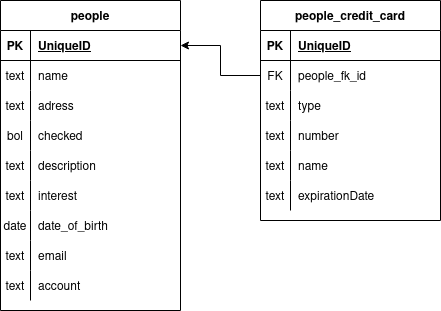

The diagram above was exported from draw.io. Its source (the exported page's mxGraphModel, read from the mxfile embedded in the PNG):
<mxGraphModel dx="1455" dy="793" grid="1" gridSize="10" guides="1" tooltips="1" connect="1" arrows="1" fold="1" page="1" pageScale="1" pageWidth="827" pageHeight="1169" math="0" shadow="0">
  <root>
    <mxCell id="0" />
    <mxCell id="1" parent="0" />
    <mxCell id="JEjJDV_EJR8T7JUaqn-S-1" value="people" style="shape=table;startSize=30;container=1;collapsible=1;childLayout=tableLayout;fixedRows=1;rowLines=0;fontStyle=1;align=center;resizeLast=1;" vertex="1" parent="1">
      <mxGeometry x="320" y="330" width="180" height="310" as="geometry" />
    </mxCell>
    <mxCell id="JEjJDV_EJR8T7JUaqn-S-2" value="" style="shape=partialRectangle;collapsible=0;dropTarget=0;pointerEvents=0;fillColor=none;top=0;left=0;bottom=1;right=0;points=[[0,0.5],[1,0.5]];portConstraint=eastwest;" vertex="1" parent="JEjJDV_EJR8T7JUaqn-S-1">
      <mxGeometry y="30" width="180" height="30" as="geometry" />
    </mxCell>
    <mxCell id="JEjJDV_EJR8T7JUaqn-S-3" value="PK" style="shape=partialRectangle;connectable=0;fillColor=none;top=0;left=0;bottom=0;right=0;fontStyle=1;overflow=hidden;" vertex="1" parent="JEjJDV_EJR8T7JUaqn-S-2">
      <mxGeometry width="30" height="30" as="geometry">
        <mxRectangle width="30" height="30" as="alternateBounds" />
      </mxGeometry>
    </mxCell>
    <mxCell id="JEjJDV_EJR8T7JUaqn-S-4" value="UniqueID" style="shape=partialRectangle;connectable=0;fillColor=none;top=0;left=0;bottom=0;right=0;align=left;spacingLeft=6;fontStyle=5;overflow=hidden;" vertex="1" parent="JEjJDV_EJR8T7JUaqn-S-2">
      <mxGeometry x="30" width="150" height="30" as="geometry">
        <mxRectangle width="150" height="30" as="alternateBounds" />
      </mxGeometry>
    </mxCell>
    <mxCell id="JEjJDV_EJR8T7JUaqn-S-5" value="" style="shape=partialRectangle;collapsible=0;dropTarget=0;pointerEvents=0;fillColor=none;top=0;left=0;bottom=0;right=0;points=[[0,0.5],[1,0.5]];portConstraint=eastwest;" vertex="1" parent="JEjJDV_EJR8T7JUaqn-S-1">
      <mxGeometry y="60" width="180" height="30" as="geometry" />
    </mxCell>
    <mxCell id="JEjJDV_EJR8T7JUaqn-S-6" value="text" style="shape=partialRectangle;connectable=0;fillColor=none;top=0;left=0;bottom=0;right=0;editable=1;overflow=hidden;" vertex="1" parent="JEjJDV_EJR8T7JUaqn-S-5">
      <mxGeometry width="30" height="30" as="geometry">
        <mxRectangle width="30" height="30" as="alternateBounds" />
      </mxGeometry>
    </mxCell>
    <mxCell id="JEjJDV_EJR8T7JUaqn-S-7" value="name" style="shape=partialRectangle;connectable=0;fillColor=none;top=0;left=0;bottom=0;right=0;align=left;spacingLeft=6;overflow=hidden;" vertex="1" parent="JEjJDV_EJR8T7JUaqn-S-5">
      <mxGeometry x="30" width="150" height="30" as="geometry">
        <mxRectangle width="150" height="30" as="alternateBounds" />
      </mxGeometry>
    </mxCell>
    <mxCell id="JEjJDV_EJR8T7JUaqn-S-8" value="" style="shape=partialRectangle;collapsible=0;dropTarget=0;pointerEvents=0;fillColor=none;top=0;left=0;bottom=0;right=0;points=[[0,0.5],[1,0.5]];portConstraint=eastwest;" vertex="1" parent="JEjJDV_EJR8T7JUaqn-S-1">
      <mxGeometry y="90" width="180" height="30" as="geometry" />
    </mxCell>
    <mxCell id="JEjJDV_EJR8T7JUaqn-S-9" value="text" style="shape=partialRectangle;connectable=0;fillColor=none;top=0;left=0;bottom=0;right=0;editable=1;overflow=hidden;" vertex="1" parent="JEjJDV_EJR8T7JUaqn-S-8">
      <mxGeometry width="30" height="30" as="geometry">
        <mxRectangle width="30" height="30" as="alternateBounds" />
      </mxGeometry>
    </mxCell>
    <mxCell id="JEjJDV_EJR8T7JUaqn-S-10" value="adress" style="shape=partialRectangle;connectable=0;fillColor=none;top=0;left=0;bottom=0;right=0;align=left;spacingLeft=6;overflow=hidden;" vertex="1" parent="JEjJDV_EJR8T7JUaqn-S-8">
      <mxGeometry x="30" width="150" height="30" as="geometry">
        <mxRectangle width="150" height="30" as="alternateBounds" />
      </mxGeometry>
    </mxCell>
    <mxCell id="JEjJDV_EJR8T7JUaqn-S-11" value="" style="shape=partialRectangle;collapsible=0;dropTarget=0;pointerEvents=0;fillColor=none;top=0;left=0;bottom=0;right=0;points=[[0,0.5],[1,0.5]];portConstraint=eastwest;" vertex="1" parent="JEjJDV_EJR8T7JUaqn-S-1">
      <mxGeometry y="120" width="180" height="30" as="geometry" />
    </mxCell>
    <mxCell id="JEjJDV_EJR8T7JUaqn-S-12" value="bol" style="shape=partialRectangle;connectable=0;fillColor=none;top=0;left=0;bottom=0;right=0;editable=1;overflow=hidden;" vertex="1" parent="JEjJDV_EJR8T7JUaqn-S-11">
      <mxGeometry width="30" height="30" as="geometry">
        <mxRectangle width="30" height="30" as="alternateBounds" />
      </mxGeometry>
    </mxCell>
    <mxCell id="JEjJDV_EJR8T7JUaqn-S-13" value="checked" style="shape=partialRectangle;connectable=0;fillColor=none;top=0;left=0;bottom=0;right=0;align=left;spacingLeft=6;overflow=hidden;" vertex="1" parent="JEjJDV_EJR8T7JUaqn-S-11">
      <mxGeometry x="30" width="150" height="30" as="geometry">
        <mxRectangle width="150" height="30" as="alternateBounds" />
      </mxGeometry>
    </mxCell>
    <mxCell id="JEjJDV_EJR8T7JUaqn-S-27" style="edgeStyle=orthogonalEdgeStyle;rounded=0;orthogonalLoop=1;jettySize=auto;html=1;exitX=1;exitY=0.5;exitDx=0;exitDy=0;" edge="1" parent="JEjJDV_EJR8T7JUaqn-S-1" source="JEjJDV_EJR8T7JUaqn-S-2" target="JEjJDV_EJR8T7JUaqn-S-2">
      <mxGeometry relative="1" as="geometry" />
    </mxCell>
    <mxCell id="JEjJDV_EJR8T7JUaqn-S-28" value="" style="shape=partialRectangle;collapsible=0;dropTarget=0;pointerEvents=0;fillColor=none;top=0;left=0;bottom=0;right=0;points=[[0,0.5],[1,0.5]];portConstraint=eastwest;" vertex="1" parent="JEjJDV_EJR8T7JUaqn-S-1">
      <mxGeometry y="150" width="180" height="30" as="geometry" />
    </mxCell>
    <mxCell id="JEjJDV_EJR8T7JUaqn-S-29" value="text" style="shape=partialRectangle;connectable=0;fillColor=none;top=0;left=0;bottom=0;right=0;editable=1;overflow=hidden;" vertex="1" parent="JEjJDV_EJR8T7JUaqn-S-28">
      <mxGeometry width="30" height="30" as="geometry">
        <mxRectangle width="30" height="30" as="alternateBounds" />
      </mxGeometry>
    </mxCell>
    <mxCell id="JEjJDV_EJR8T7JUaqn-S-30" value="description" style="shape=partialRectangle;connectable=0;fillColor=none;top=0;left=0;bottom=0;right=0;align=left;spacingLeft=6;overflow=hidden;" vertex="1" parent="JEjJDV_EJR8T7JUaqn-S-28">
      <mxGeometry x="30" width="150" height="30" as="geometry">
        <mxRectangle width="150" height="30" as="alternateBounds" />
      </mxGeometry>
    </mxCell>
    <mxCell id="JEjJDV_EJR8T7JUaqn-S-31" value="" style="shape=partialRectangle;collapsible=0;dropTarget=0;pointerEvents=0;fillColor=none;top=0;left=0;bottom=0;right=0;points=[[0,0.5],[1,0.5]];portConstraint=eastwest;" vertex="1" parent="JEjJDV_EJR8T7JUaqn-S-1">
      <mxGeometry y="180" width="180" height="30" as="geometry" />
    </mxCell>
    <mxCell id="JEjJDV_EJR8T7JUaqn-S-32" value="text" style="shape=partialRectangle;connectable=0;fillColor=none;top=0;left=0;bottom=0;right=0;editable=1;overflow=hidden;" vertex="1" parent="JEjJDV_EJR8T7JUaqn-S-31">
      <mxGeometry width="30" height="30" as="geometry">
        <mxRectangle width="30" height="30" as="alternateBounds" />
      </mxGeometry>
    </mxCell>
    <mxCell id="JEjJDV_EJR8T7JUaqn-S-33" value="interest" style="shape=partialRectangle;connectable=0;fillColor=none;top=0;left=0;bottom=0;right=0;align=left;spacingLeft=6;overflow=hidden;" vertex="1" parent="JEjJDV_EJR8T7JUaqn-S-31">
      <mxGeometry x="30" width="150" height="30" as="geometry">
        <mxRectangle width="150" height="30" as="alternateBounds" />
      </mxGeometry>
    </mxCell>
    <mxCell id="JEjJDV_EJR8T7JUaqn-S-34" value="" style="shape=partialRectangle;collapsible=0;dropTarget=0;pointerEvents=0;fillColor=none;top=0;left=0;bottom=0;right=0;points=[[0,0.5],[1,0.5]];portConstraint=eastwest;" vertex="1" parent="JEjJDV_EJR8T7JUaqn-S-1">
      <mxGeometry y="210" width="180" height="30" as="geometry" />
    </mxCell>
    <mxCell id="JEjJDV_EJR8T7JUaqn-S-35" value="date" style="shape=partialRectangle;connectable=0;fillColor=none;top=0;left=0;bottom=0;right=0;editable=1;overflow=hidden;" vertex="1" parent="JEjJDV_EJR8T7JUaqn-S-34">
      <mxGeometry width="30" height="30" as="geometry">
        <mxRectangle width="30" height="30" as="alternateBounds" />
      </mxGeometry>
    </mxCell>
    <mxCell id="JEjJDV_EJR8T7JUaqn-S-36" value="date_of_birth" style="shape=partialRectangle;connectable=0;fillColor=none;top=0;left=0;bottom=0;right=0;align=left;spacingLeft=6;overflow=hidden;" vertex="1" parent="JEjJDV_EJR8T7JUaqn-S-34">
      <mxGeometry x="30" width="150" height="30" as="geometry">
        <mxRectangle width="150" height="30" as="alternateBounds" />
      </mxGeometry>
    </mxCell>
    <mxCell id="JEjJDV_EJR8T7JUaqn-S-37" value="" style="shape=partialRectangle;collapsible=0;dropTarget=0;pointerEvents=0;fillColor=none;top=0;left=0;bottom=0;right=0;points=[[0,0.5],[1,0.5]];portConstraint=eastwest;" vertex="1" parent="JEjJDV_EJR8T7JUaqn-S-1">
      <mxGeometry y="240" width="180" height="30" as="geometry" />
    </mxCell>
    <mxCell id="JEjJDV_EJR8T7JUaqn-S-38" value="text" style="shape=partialRectangle;connectable=0;fillColor=none;top=0;left=0;bottom=0;right=0;editable=1;overflow=hidden;" vertex="1" parent="JEjJDV_EJR8T7JUaqn-S-37">
      <mxGeometry width="30" height="30" as="geometry">
        <mxRectangle width="30" height="30" as="alternateBounds" />
      </mxGeometry>
    </mxCell>
    <mxCell id="JEjJDV_EJR8T7JUaqn-S-39" value="email" style="shape=partialRectangle;connectable=0;fillColor=none;top=0;left=0;bottom=0;right=0;align=left;spacingLeft=6;overflow=hidden;" vertex="1" parent="JEjJDV_EJR8T7JUaqn-S-37">
      <mxGeometry x="30" width="150" height="30" as="geometry">
        <mxRectangle width="150" height="30" as="alternateBounds" />
      </mxGeometry>
    </mxCell>
    <mxCell id="JEjJDV_EJR8T7JUaqn-S-40" value="" style="shape=partialRectangle;collapsible=0;dropTarget=0;pointerEvents=0;fillColor=none;top=0;left=0;bottom=0;right=0;points=[[0,0.5],[1,0.5]];portConstraint=eastwest;" vertex="1" parent="JEjJDV_EJR8T7JUaqn-S-1">
      <mxGeometry y="270" width="180" height="30" as="geometry" />
    </mxCell>
    <mxCell id="JEjJDV_EJR8T7JUaqn-S-41" value="text" style="shape=partialRectangle;connectable=0;fillColor=none;top=0;left=0;bottom=0;right=0;editable=1;overflow=hidden;" vertex="1" parent="JEjJDV_EJR8T7JUaqn-S-40">
      <mxGeometry width="30" height="30" as="geometry">
        <mxRectangle width="30" height="30" as="alternateBounds" />
      </mxGeometry>
    </mxCell>
    <mxCell id="JEjJDV_EJR8T7JUaqn-S-42" value="account" style="shape=partialRectangle;connectable=0;fillColor=none;top=0;left=0;bottom=0;right=0;align=left;spacingLeft=6;overflow=hidden;" vertex="1" parent="JEjJDV_EJR8T7JUaqn-S-40">
      <mxGeometry x="30" width="150" height="30" as="geometry">
        <mxRectangle width="150" height="30" as="alternateBounds" />
      </mxGeometry>
    </mxCell>
    <mxCell id="JEjJDV_EJR8T7JUaqn-S-14" value="people_credit_card" style="shape=table;startSize=30;container=1;collapsible=1;childLayout=tableLayout;fixedRows=1;rowLines=0;fontStyle=1;align=center;resizeLast=1;" vertex="1" parent="1">
      <mxGeometry x="580" y="330" width="180" height="220" as="geometry" />
    </mxCell>
    <mxCell id="JEjJDV_EJR8T7JUaqn-S-15" value="" style="shape=partialRectangle;collapsible=0;dropTarget=0;pointerEvents=0;fillColor=none;top=0;left=0;bottom=1;right=0;points=[[0,0.5],[1,0.5]];portConstraint=eastwest;" vertex="1" parent="JEjJDV_EJR8T7JUaqn-S-14">
      <mxGeometry y="30" width="180" height="30" as="geometry" />
    </mxCell>
    <mxCell id="JEjJDV_EJR8T7JUaqn-S-16" value="PK" style="shape=partialRectangle;connectable=0;fillColor=none;top=0;left=0;bottom=0;right=0;fontStyle=1;overflow=hidden;" vertex="1" parent="JEjJDV_EJR8T7JUaqn-S-15">
      <mxGeometry width="30" height="30" as="geometry">
        <mxRectangle width="30" height="30" as="alternateBounds" />
      </mxGeometry>
    </mxCell>
    <mxCell id="JEjJDV_EJR8T7JUaqn-S-17" value="UniqueID" style="shape=partialRectangle;connectable=0;fillColor=none;top=0;left=0;bottom=0;right=0;align=left;spacingLeft=6;fontStyle=5;overflow=hidden;" vertex="1" parent="JEjJDV_EJR8T7JUaqn-S-15">
      <mxGeometry x="30" width="150" height="30" as="geometry">
        <mxRectangle width="150" height="30" as="alternateBounds" />
      </mxGeometry>
    </mxCell>
    <mxCell id="JEjJDV_EJR8T7JUaqn-S-18" value="" style="shape=partialRectangle;collapsible=0;dropTarget=0;pointerEvents=0;fillColor=none;top=0;left=0;bottom=0;right=0;points=[[0,0.5],[1,0.5]];portConstraint=eastwest;" vertex="1" parent="JEjJDV_EJR8T7JUaqn-S-14">
      <mxGeometry y="60" width="180" height="30" as="geometry" />
    </mxCell>
    <mxCell id="JEjJDV_EJR8T7JUaqn-S-19" value="FK" style="shape=partialRectangle;connectable=0;fillColor=none;top=0;left=0;bottom=0;right=0;editable=1;overflow=hidden;" vertex="1" parent="JEjJDV_EJR8T7JUaqn-S-18">
      <mxGeometry width="30" height="30" as="geometry">
        <mxRectangle width="30" height="30" as="alternateBounds" />
      </mxGeometry>
    </mxCell>
    <mxCell id="JEjJDV_EJR8T7JUaqn-S-20" value="people_fk_id" style="shape=partialRectangle;connectable=0;fillColor=none;top=0;left=0;bottom=0;right=0;align=left;spacingLeft=6;overflow=hidden;" vertex="1" parent="JEjJDV_EJR8T7JUaqn-S-18">
      <mxGeometry x="30" width="150" height="30" as="geometry">
        <mxRectangle width="150" height="30" as="alternateBounds" />
      </mxGeometry>
    </mxCell>
    <mxCell id="JEjJDV_EJR8T7JUaqn-S-21" value="" style="shape=partialRectangle;collapsible=0;dropTarget=0;pointerEvents=0;fillColor=none;top=0;left=0;bottom=0;right=0;points=[[0,0.5],[1,0.5]];portConstraint=eastwest;" vertex="1" parent="JEjJDV_EJR8T7JUaqn-S-14">
      <mxGeometry y="90" width="180" height="30" as="geometry" />
    </mxCell>
    <mxCell id="JEjJDV_EJR8T7JUaqn-S-22" value="text" style="shape=partialRectangle;connectable=0;fillColor=none;top=0;left=0;bottom=0;right=0;editable=1;overflow=hidden;" vertex="1" parent="JEjJDV_EJR8T7JUaqn-S-21">
      <mxGeometry width="30" height="30" as="geometry">
        <mxRectangle width="30" height="30" as="alternateBounds" />
      </mxGeometry>
    </mxCell>
    <mxCell id="JEjJDV_EJR8T7JUaqn-S-23" value="type" style="shape=partialRectangle;connectable=0;fillColor=none;top=0;left=0;bottom=0;right=0;align=left;spacingLeft=6;overflow=hidden;" vertex="1" parent="JEjJDV_EJR8T7JUaqn-S-21">
      <mxGeometry x="30" width="150" height="30" as="geometry">
        <mxRectangle width="150" height="30" as="alternateBounds" />
      </mxGeometry>
    </mxCell>
    <mxCell id="JEjJDV_EJR8T7JUaqn-S-24" value="" style="shape=partialRectangle;collapsible=0;dropTarget=0;pointerEvents=0;fillColor=none;top=0;left=0;bottom=0;right=0;points=[[0,0.5],[1,0.5]];portConstraint=eastwest;" vertex="1" parent="JEjJDV_EJR8T7JUaqn-S-14">
      <mxGeometry y="120" width="180" height="30" as="geometry" />
    </mxCell>
    <mxCell id="JEjJDV_EJR8T7JUaqn-S-25" value="text" style="shape=partialRectangle;connectable=0;fillColor=none;top=0;left=0;bottom=0;right=0;editable=1;overflow=hidden;" vertex="1" parent="JEjJDV_EJR8T7JUaqn-S-24">
      <mxGeometry width="30" height="30" as="geometry">
        <mxRectangle width="30" height="30" as="alternateBounds" />
      </mxGeometry>
    </mxCell>
    <mxCell id="JEjJDV_EJR8T7JUaqn-S-26" value="number" style="shape=partialRectangle;connectable=0;fillColor=none;top=0;left=0;bottom=0;right=0;align=left;spacingLeft=6;overflow=hidden;" vertex="1" parent="JEjJDV_EJR8T7JUaqn-S-24">
      <mxGeometry x="30" width="150" height="30" as="geometry">
        <mxRectangle width="150" height="30" as="alternateBounds" />
      </mxGeometry>
    </mxCell>
    <mxCell id="JEjJDV_EJR8T7JUaqn-S-46" value="" style="shape=partialRectangle;collapsible=0;dropTarget=0;pointerEvents=0;fillColor=none;top=0;left=0;bottom=0;right=0;points=[[0,0.5],[1,0.5]];portConstraint=eastwest;" vertex="1" parent="JEjJDV_EJR8T7JUaqn-S-14">
      <mxGeometry y="150" width="180" height="30" as="geometry" />
    </mxCell>
    <mxCell id="JEjJDV_EJR8T7JUaqn-S-47" value="text" style="shape=partialRectangle;connectable=0;fillColor=none;top=0;left=0;bottom=0;right=0;editable=1;overflow=hidden;" vertex="1" parent="JEjJDV_EJR8T7JUaqn-S-46">
      <mxGeometry width="30" height="30" as="geometry">
        <mxRectangle width="30" height="30" as="alternateBounds" />
      </mxGeometry>
    </mxCell>
    <mxCell id="JEjJDV_EJR8T7JUaqn-S-48" value="name" style="shape=partialRectangle;connectable=0;fillColor=none;top=0;left=0;bottom=0;right=0;align=left;spacingLeft=6;overflow=hidden;" vertex="1" parent="JEjJDV_EJR8T7JUaqn-S-46">
      <mxGeometry x="30" width="150" height="30" as="geometry">
        <mxRectangle width="150" height="30" as="alternateBounds" />
      </mxGeometry>
    </mxCell>
    <mxCell id="JEjJDV_EJR8T7JUaqn-S-49" value="" style="shape=partialRectangle;collapsible=0;dropTarget=0;pointerEvents=0;fillColor=none;top=0;left=0;bottom=0;right=0;points=[[0,0.5],[1,0.5]];portConstraint=eastwest;" vertex="1" parent="JEjJDV_EJR8T7JUaqn-S-14">
      <mxGeometry y="180" width="180" height="30" as="geometry" />
    </mxCell>
    <mxCell id="JEjJDV_EJR8T7JUaqn-S-50" value="text" style="shape=partialRectangle;connectable=0;fillColor=none;top=0;left=0;bottom=0;right=0;editable=1;overflow=hidden;" vertex="1" parent="JEjJDV_EJR8T7JUaqn-S-49">
      <mxGeometry width="30" height="30" as="geometry">
        <mxRectangle width="30" height="30" as="alternateBounds" />
      </mxGeometry>
    </mxCell>
    <mxCell id="JEjJDV_EJR8T7JUaqn-S-51" value="expirationDate" style="shape=partialRectangle;connectable=0;fillColor=none;top=0;left=0;bottom=0;right=0;align=left;spacingLeft=6;overflow=hidden;" vertex="1" parent="JEjJDV_EJR8T7JUaqn-S-49">
      <mxGeometry x="30" width="150" height="30" as="geometry">
        <mxRectangle width="150" height="30" as="alternateBounds" />
      </mxGeometry>
    </mxCell>
    <mxCell id="JEjJDV_EJR8T7JUaqn-S-53" style="edgeStyle=orthogonalEdgeStyle;rounded=0;orthogonalLoop=1;jettySize=auto;html=1;exitX=0;exitY=0.5;exitDx=0;exitDy=0;" edge="1" parent="1" source="JEjJDV_EJR8T7JUaqn-S-18" target="JEjJDV_EJR8T7JUaqn-S-2">
      <mxGeometry relative="1" as="geometry" />
    </mxCell>
  </root>
</mxGraphModel>